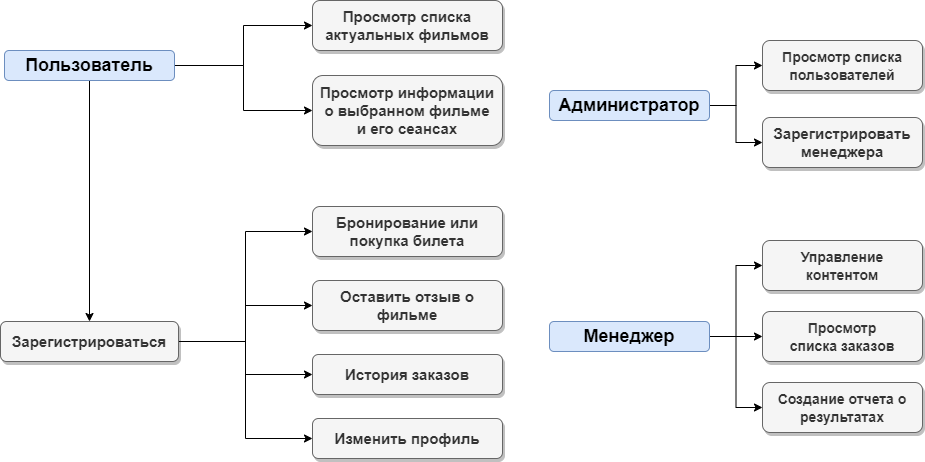

The diagram above was exported from draw.io. Its source (the exported page's mxGraphModel, read from the mxfile embedded in the PNG):
<mxGraphModel dx="1434" dy="764" grid="0" gridSize="10" guides="1" tooltips="1" connect="1" arrows="1" fold="1" page="1" pageScale="1" pageWidth="1000" pageHeight="500" background="none" math="0" shadow="0">
  <root>
    <mxCell id="0" />
    <mxCell id="1" parent="0" />
    <mxCell id="ygbTLemCd-ObvruEMcVw-25" style="edgeStyle=orthogonalEdgeStyle;rounded=0;orthogonalLoop=1;jettySize=auto;html=1;entryX=0;entryY=0.5;entryDx=0;entryDy=0;" edge="1" parent="1" source="ygbTLemCd-ObvruEMcVw-1" target="ygbTLemCd-ObvruEMcVw-10">
      <mxGeometry relative="1" as="geometry" />
    </mxCell>
    <mxCell id="ygbTLemCd-ObvruEMcVw-26" style="edgeStyle=orthogonalEdgeStyle;rounded=0;orthogonalLoop=1;jettySize=auto;html=1;entryX=0;entryY=0.5;entryDx=0;entryDy=0;" edge="1" parent="1" source="ygbTLemCd-ObvruEMcVw-1" target="ygbTLemCd-ObvruEMcVw-11">
      <mxGeometry relative="1" as="geometry" />
    </mxCell>
    <mxCell id="ygbTLemCd-ObvruEMcVw-29" style="edgeStyle=orthogonalEdgeStyle;rounded=0;orthogonalLoop=1;jettySize=auto;html=1;entryX=0.5;entryY=0;entryDx=0;entryDy=0;" edge="1" parent="1" source="ygbTLemCd-ObvruEMcVw-1" target="ygbTLemCd-ObvruEMcVw-3">
      <mxGeometry relative="1" as="geometry" />
    </mxCell>
    <mxCell id="ygbTLemCd-ObvruEMcVw-1" value="&lt;font style=&quot;font-size: 18px;&quot;&gt;Пользователь&lt;/font&gt;" style="rounded=1;whiteSpace=wrap;html=1;fillColor=#dae8fc;strokeColor=#6c8ebf;fontStyle=1" vertex="1" parent="1">
      <mxGeometry x="47" y="65" width="170" height="30" as="geometry" />
    </mxCell>
    <mxCell id="ygbTLemCd-ObvruEMcVw-30" style="edgeStyle=orthogonalEdgeStyle;rounded=0;orthogonalLoop=1;jettySize=auto;html=1;entryX=0;entryY=0.5;entryDx=0;entryDy=0;" edge="1" parent="1" source="ygbTLemCd-ObvruEMcVw-2" target="ygbTLemCd-ObvruEMcVw-15">
      <mxGeometry relative="1" as="geometry" />
    </mxCell>
    <mxCell id="ygbTLemCd-ObvruEMcVw-31" style="edgeStyle=orthogonalEdgeStyle;rounded=0;orthogonalLoop=1;jettySize=auto;html=1;entryX=0;entryY=0.5;entryDx=0;entryDy=0;" edge="1" parent="1" source="ygbTLemCd-ObvruEMcVw-2" target="ygbTLemCd-ObvruEMcVw-16">
      <mxGeometry relative="1" as="geometry" />
    </mxCell>
    <mxCell id="ygbTLemCd-ObvruEMcVw-2" value="&lt;font style=&quot;font-size: 18px;&quot;&gt;Администратор&lt;br&gt;&lt;/font&gt;" style="rounded=1;whiteSpace=wrap;html=1;fillColor=#dae8fc;strokeColor=#6c8ebf;fontStyle=1" vertex="1" parent="1">
      <mxGeometry x="592" y="105" width="160" height="30" as="geometry" />
    </mxCell>
    <mxCell id="ygbTLemCd-ObvruEMcVw-21" style="edgeStyle=orthogonalEdgeStyle;rounded=0;orthogonalLoop=1;jettySize=auto;html=1;entryX=0;entryY=0.5;entryDx=0;entryDy=0;" edge="1" parent="1" source="ygbTLemCd-ObvruEMcVw-3" target="ygbTLemCd-ObvruEMcVw-13">
      <mxGeometry relative="1" as="geometry" />
    </mxCell>
    <mxCell id="ygbTLemCd-ObvruEMcVw-22" style="edgeStyle=orthogonalEdgeStyle;rounded=0;orthogonalLoop=1;jettySize=auto;html=1;entryX=0;entryY=0.5;entryDx=0;entryDy=0;" edge="1" parent="1" source="ygbTLemCd-ObvruEMcVw-3" target="ygbTLemCd-ObvruEMcVw-20">
      <mxGeometry relative="1" as="geometry" />
    </mxCell>
    <mxCell id="ygbTLemCd-ObvruEMcVw-23" style="edgeStyle=orthogonalEdgeStyle;rounded=0;orthogonalLoop=1;jettySize=auto;html=1;entryX=0;entryY=0.5;entryDx=0;entryDy=0;" edge="1" parent="1" source="ygbTLemCd-ObvruEMcVw-3" target="ygbTLemCd-ObvruEMcVw-9">
      <mxGeometry relative="1" as="geometry" />
    </mxCell>
    <mxCell id="ygbTLemCd-ObvruEMcVw-24" style="edgeStyle=orthogonalEdgeStyle;rounded=0;orthogonalLoop=1;jettySize=auto;html=1;entryX=0;entryY=0.5;entryDx=0;entryDy=0;" edge="1" parent="1" source="ygbTLemCd-ObvruEMcVw-3" target="ygbTLemCd-ObvruEMcVw-4">
      <mxGeometry relative="1" as="geometry" />
    </mxCell>
    <mxCell id="ygbTLemCd-ObvruEMcVw-3" value="&lt;font style=&quot;font-size: 15px;&quot;&gt;Зарегистрироваться&lt;/font&gt;" style="rounded=1;whiteSpace=wrap;html=1;shadow=1;glass=0;fillColor=#f5f5f5;fillStyle=auto;fontColor=#333333;strokeColor=#666666;fontStyle=1;fontSize=15;spacingTop=0;spacingLeft=5;spacingRight=5;" vertex="1" parent="1">
      <mxGeometry x="43" y="336" width="178" height="40" as="geometry" />
    </mxCell>
    <mxCell id="ygbTLemCd-ObvruEMcVw-4" value="&lt;font style=&quot;font-size: 15px;&quot;&gt;Изменить профиль&lt;/font&gt;" style="rounded=1;whiteSpace=wrap;html=1;shadow=1;glass=0;fillColor=#f5f5f5;fillStyle=auto;fontColor=#333333;strokeColor=#666666;fontStyle=1;fontSize=15;spacingTop=0;spacingLeft=5;spacingRight=5;" vertex="1" parent="1">
      <mxGeometry x="355" y="433" width="190" height="40" as="geometry" />
    </mxCell>
    <mxCell id="ygbTLemCd-ObvruEMcVw-9" value="&lt;font style=&quot;font-size: 15px;&quot;&gt;История заказов&lt;/font&gt;" style="rounded=1;whiteSpace=wrap;html=1;shadow=1;glass=0;fillColor=#f5f5f5;fillStyle=auto;fontColor=#333333;strokeColor=#666666;fontStyle=1;fontSize=15;spacingTop=0;spacingLeft=5;spacingRight=5;" vertex="1" parent="1">
      <mxGeometry x="355" y="369" width="190" height="40" as="geometry" />
    </mxCell>
    <mxCell id="ygbTLemCd-ObvruEMcVw-10" value="&lt;font style=&quot;font-size: 15px;&quot;&gt;Просмотр списка актуальных фильмов&lt;/font&gt;" style="rounded=1;whiteSpace=wrap;html=1;shadow=1;glass=0;fillColor=#f5f5f5;fillStyle=auto;fontColor=#333333;strokeColor=#666666;fontStyle=1;fontSize=15;spacingTop=0;spacingLeft=5;spacingRight=5;" vertex="1" parent="1">
      <mxGeometry x="355" y="15" width="190" height="50" as="geometry" />
    </mxCell>
    <mxCell id="ygbTLemCd-ObvruEMcVw-11" value="&lt;font style=&quot;font-size: 15px;&quot;&gt;Просмотр информации о выбранном фильме и его сеансах&lt;/font&gt;" style="rounded=1;whiteSpace=wrap;html=1;shadow=1;glass=0;fillColor=#f5f5f5;fillStyle=auto;fontColor=#333333;strokeColor=#666666;fontStyle=1;spacingTop=0;spacingLeft=5;spacingRight=5;fontSize=15;" vertex="1" parent="1">
      <mxGeometry x="355" y="90" width="190" height="70" as="geometry" />
    </mxCell>
    <mxCell id="ygbTLemCd-ObvruEMcVw-13" value="&lt;font style=&quot;font-size: 15px;&quot;&gt;Бронирование или покупка билета&lt;/font&gt;" style="rounded=1;whiteSpace=wrap;html=1;shadow=1;glass=0;fillColor=#f5f5f5;fillStyle=auto;fontColor=#333333;strokeColor=#666666;fontStyle=1;fontSize=15;spacingTop=0;spacingLeft=5;spacingRight=5;" vertex="1" parent="1">
      <mxGeometry x="355" y="221" width="190" height="50" as="geometry" />
    </mxCell>
    <mxCell id="ygbTLemCd-ObvruEMcVw-32" style="edgeStyle=orthogonalEdgeStyle;rounded=0;orthogonalLoop=1;jettySize=auto;html=1;entryX=0;entryY=0.5;entryDx=0;entryDy=0;" edge="1" parent="1" source="ygbTLemCd-ObvruEMcVw-14" target="ygbTLemCd-ObvruEMcVw-17">
      <mxGeometry relative="1" as="geometry" />
    </mxCell>
    <mxCell id="ygbTLemCd-ObvruEMcVw-33" style="edgeStyle=orthogonalEdgeStyle;rounded=0;orthogonalLoop=1;jettySize=auto;html=1;entryX=0;entryY=0.5;entryDx=0;entryDy=0;" edge="1" parent="1" source="ygbTLemCd-ObvruEMcVw-14" target="ygbTLemCd-ObvruEMcVw-18">
      <mxGeometry relative="1" as="geometry" />
    </mxCell>
    <mxCell id="ygbTLemCd-ObvruEMcVw-34" style="edgeStyle=orthogonalEdgeStyle;rounded=0;orthogonalLoop=1;jettySize=auto;html=1;entryX=0;entryY=0.5;entryDx=0;entryDy=0;" edge="1" parent="1" source="ygbTLemCd-ObvruEMcVw-14" target="ygbTLemCd-ObvruEMcVw-19">
      <mxGeometry relative="1" as="geometry" />
    </mxCell>
    <mxCell id="ygbTLemCd-ObvruEMcVw-14" value="&lt;font style=&quot;font-size: 18px;&quot;&gt;Менеджер&lt;br&gt;&lt;/font&gt;" style="rounded=1;whiteSpace=wrap;html=1;fillColor=#dae8fc;strokeColor=#6c8ebf;fontStyle=1" vertex="1" parent="1">
      <mxGeometry x="592" y="336" width="160" height="30" as="geometry" />
    </mxCell>
    <mxCell id="ygbTLemCd-ObvruEMcVw-15" value="&lt;font style=&quot;font-size: 14px;&quot;&gt;Просмотр списка пользователей&lt;/font&gt;" style="rounded=1;whiteSpace=wrap;html=1;shadow=1;glass=0;fillColor=#f5f5f5;fillStyle=auto;fontColor=#333333;strokeColor=#666666;fontStyle=1;fontSize=15;spacingTop=0;spacingLeft=5;spacingRight=5;" vertex="1" parent="1">
      <mxGeometry x="805" y="55" width="160" height="50" as="geometry" />
    </mxCell>
    <mxCell id="ygbTLemCd-ObvruEMcVw-16" value="&lt;font style=&quot;font-size: 15px;&quot;&gt;Зарегистрировать менеджера&lt;/font&gt;" style="rounded=1;whiteSpace=wrap;html=1;shadow=1;glass=0;fillColor=#f5f5f5;fillStyle=auto;fontColor=#333333;strokeColor=#666666;fontStyle=1;fontSize=15;spacingTop=0;spacingLeft=5;spacingRight=5;" vertex="1" parent="1">
      <mxGeometry x="805" y="132" width="160" height="50" as="geometry" />
    </mxCell>
    <mxCell id="ygbTLemCd-ObvruEMcVw-17" value="&lt;font style=&quot;font-size: 14px;&quot;&gt;Управление контентом&lt;/font&gt;" style="rounded=1;whiteSpace=wrap;html=1;shadow=1;glass=0;fillColor=#f5f5f5;fillStyle=auto;fontColor=#333333;strokeColor=#666666;fontStyle=1;fontSize=15;spacingTop=0;spacingLeft=5;spacingRight=5;" vertex="1" parent="1">
      <mxGeometry x="805" y="255" width="160" height="50" as="geometry" />
    </mxCell>
    <mxCell id="ygbTLemCd-ObvruEMcVw-18" value="&lt;font style=&quot;font-size: 14px;&quot;&gt;Просмотр списка&amp;nbsp;заказов&lt;/font&gt;" style="rounded=1;whiteSpace=wrap;html=1;shadow=1;glass=0;fillColor=#f5f5f5;fillStyle=auto;fontColor=#333333;strokeColor=#666666;fontStyle=1;fontSize=15;spacingTop=0;spacingLeft=5;spacingRight=5;" vertex="1" parent="1">
      <mxGeometry x="805" y="326" width="160" height="50" as="geometry" />
    </mxCell>
    <mxCell id="ygbTLemCd-ObvruEMcVw-19" value="&lt;font style=&quot;font-size: 14px;&quot;&gt;Создание отчета о результатах&lt;/font&gt;" style="rounded=1;whiteSpace=wrap;html=1;shadow=1;glass=0;fillColor=#f5f5f5;fillStyle=auto;fontColor=#333333;strokeColor=#666666;fontStyle=1;fontSize=15;spacingTop=0;spacingLeft=5;spacingRight=5;" vertex="1" parent="1">
      <mxGeometry x="805" y="397" width="160" height="50" as="geometry" />
    </mxCell>
    <mxCell id="ygbTLemCd-ObvruEMcVw-20" value="&lt;font style=&quot;font-size: 15px;&quot;&gt;Оставить отзыв о фильме&lt;/font&gt;" style="rounded=1;whiteSpace=wrap;html=1;shadow=1;glass=0;fillColor=#f5f5f5;fillStyle=auto;fontColor=#333333;strokeColor=#666666;fontStyle=1;fontSize=15;spacingTop=0;spacingLeft=5;spacingRight=5;" vertex="1" parent="1">
      <mxGeometry x="355" y="295" width="190" height="50" as="geometry" />
    </mxCell>
  </root>
</mxGraphModel>